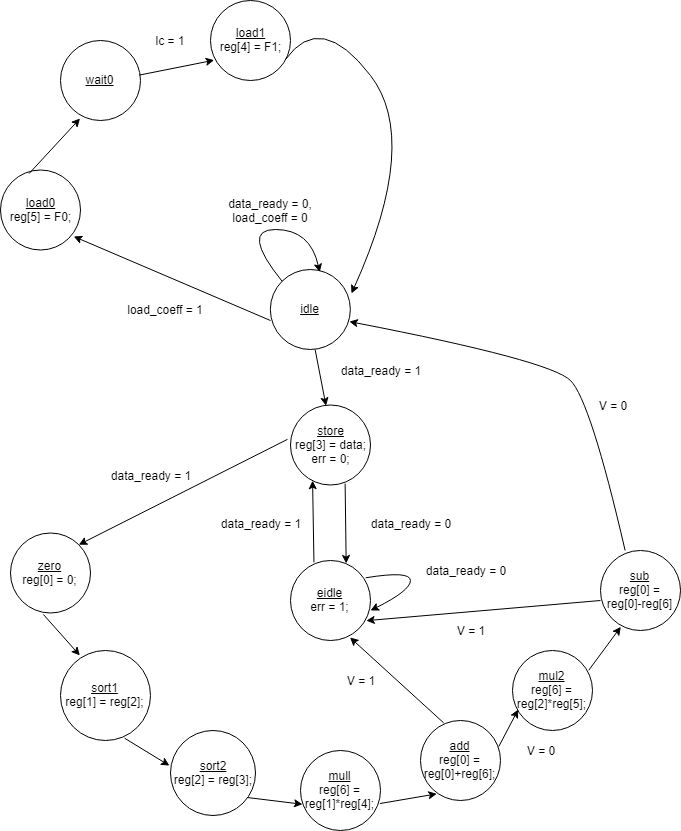

The diagram above was exported from draw.io. Its source (the exported page's mxGraphModel, read from the mxfile embedded in the PNG):
<mxGraphModel dx="1772" dy="918" grid="1" gridSize="10" guides="1" tooltips="1" connect="1" arrows="1" fold="1" page="1" pageScale="1" pageWidth="850" pageHeight="1100" background="#ffffff" math="0" shadow="0">
  <root>
    <mxCell id="0" />
    <mxCell id="1" parent="0" />
    <mxCell id="RVA9tZhcI1aAvK2G_NlN-1" value="&lt;u&gt;idle&lt;/u&gt;" style="ellipse;whiteSpace=wrap;html=1;aspect=fixed;" vertex="1" parent="1">
      <mxGeometry x="339.8529411764706" y="479" width="80" height="80" as="geometry" />
    </mxCell>
    <mxCell id="RVA9tZhcI1aAvK2G_NlN-2" value="" style="curved=1;endArrow=classic;html=1;entryX=0.617;entryY=0.033;entryDx=0;entryDy=0;entryPerimeter=0;exitX=0;exitY=0;exitDx=0;exitDy=0;" edge="1" parent="1" source="RVA9tZhcI1aAvK2G_NlN-1" target="RVA9tZhcI1aAvK2G_NlN-1">
      <mxGeometry width="50" height="50" relative="1" as="geometry">
        <mxPoint x="309.8529411764706" y="449" as="sourcePoint" />
        <mxPoint x="359.8529411764706" y="399" as="targetPoint" />
        <Array as="points">
          <mxPoint x="309.8529411764706" y="439" />
          <mxPoint x="379.8529411764706" y="439" />
        </Array>
      </mxGeometry>
    </mxCell>
    <mxCell id="RVA9tZhcI1aAvK2G_NlN-3" value="data_ready = 0,&lt;br&gt;load_coeff = 0" style="text;html=1;strokeColor=none;fillColor=none;align=center;verticalAlign=middle;whiteSpace=wrap;rounded=0;" vertex="1" parent="1">
      <mxGeometry x="285" y="404.5" width="110" height="30" as="geometry" />
    </mxCell>
    <mxCell id="RVA9tZhcI1aAvK2G_NlN-5" value="" style="endArrow=classic;html=1;exitX=0.56;exitY=1.002;exitDx=0;exitDy=0;exitPerimeter=0;entryX=0.444;entryY=0.01;entryDx=0;entryDy=0;entryPerimeter=0;" edge="1" parent="1" source="RVA9tZhcI1aAvK2G_NlN-1" target="RVA9tZhcI1aAvK2G_NlN-6">
      <mxGeometry width="50" height="50" relative="1" as="geometry">
        <mxPoint x="360" y="564.5" as="sourcePoint" />
        <mxPoint x="385" y="584.5" as="targetPoint" />
      </mxGeometry>
    </mxCell>
    <mxCell id="RVA9tZhcI1aAvK2G_NlN-6" value="&lt;u&gt;store&lt;/u&gt;&lt;br&gt;reg[3] = data;&lt;br&gt;err = 0;" style="ellipse;whiteSpace=wrap;html=1;aspect=fixed;" vertex="1" parent="1">
      <mxGeometry x="360" y="614.5" width="80" height="80" as="geometry" />
    </mxCell>
    <mxCell id="RVA9tZhcI1aAvK2G_NlN-7" value="data_ready = 1" style="text;html=1;strokeColor=none;fillColor=none;align=center;verticalAlign=middle;whiteSpace=wrap;rounded=0;" vertex="1" parent="1">
      <mxGeometry x="395" y="564.5" width="110" height="30" as="geometry" />
    </mxCell>
    <mxCell id="RVA9tZhcI1aAvK2G_NlN-8" value="" style="endArrow=classic;html=1;entryX=0.276;entryY=0.946;entryDx=0;entryDy=0;entryPerimeter=0;exitX=0.293;exitY=0.023;exitDx=0;exitDy=0;exitPerimeter=0;" edge="1" parent="1" source="RVA9tZhcI1aAvK2G_NlN-10" target="RVA9tZhcI1aAvK2G_NlN-6">
      <mxGeometry width="50" height="50" relative="1" as="geometry">
        <mxPoint x="379" y="760" as="sourcePoint" />
        <mxPoint x="340" y="720" as="targetPoint" />
      </mxGeometry>
    </mxCell>
    <mxCell id="RVA9tZhcI1aAvK2G_NlN-9" value="" style="endArrow=classic;html=1;exitX=0.683;exitY=0.983;exitDx=0;exitDy=0;exitPerimeter=0;entryX=0.696;entryY=0.037;entryDx=0;entryDy=0;entryPerimeter=0;" edge="1" parent="1" source="RVA9tZhcI1aAvK2G_NlN-6" target="RVA9tZhcI1aAvK2G_NlN-10">
      <mxGeometry width="50" height="50" relative="1" as="geometry">
        <mxPoint x="460" y="700" as="sourcePoint" />
        <mxPoint x="415" y="760" as="targetPoint" />
      </mxGeometry>
    </mxCell>
    <mxCell id="RVA9tZhcI1aAvK2G_NlN-10" value="&lt;u&gt;eidle&lt;/u&gt;&lt;br&gt;err = 1;" style="ellipse;whiteSpace=wrap;html=1;aspect=fixed;" vertex="1" parent="1">
      <mxGeometry x="360" y="770" width="80" height="80" as="geometry" />
    </mxCell>
    <mxCell id="RVA9tZhcI1aAvK2G_NlN-11" value="data_ready = 0" style="text;html=1;strokeColor=none;fillColor=none;align=center;verticalAlign=middle;whiteSpace=wrap;rounded=0;" vertex="1" parent="1">
      <mxGeometry x="425" y="722.5" width="110" height="20" as="geometry" />
    </mxCell>
    <mxCell id="RVA9tZhcI1aAvK2G_NlN-12" value="data_ready = 1" style="text;html=1;strokeColor=none;fillColor=none;align=center;verticalAlign=middle;whiteSpace=wrap;rounded=0;direction=west;" vertex="1" parent="1">
      <mxGeometry x="280" y="722.5" width="100" height="20" as="geometry" />
    </mxCell>
    <mxCell id="RVA9tZhcI1aAvK2G_NlN-13" value="" style="curved=1;endArrow=classic;html=1;exitX=0.941;exitY=0.216;exitDx=0;exitDy=0;exitPerimeter=0;entryX=1;entryY=0.625;entryDx=0;entryDy=0;entryPerimeter=0;" edge="1" parent="1" source="RVA9tZhcI1aAvK2G_NlN-10" target="RVA9tZhcI1aAvK2G_NlN-10">
      <mxGeometry width="50" height="50" relative="1" as="geometry">
        <mxPoint x="549.9" y="800" as="sourcePoint" />
        <mxPoint x="549.9" y="760" as="targetPoint" />
        <Array as="points">
          <mxPoint x="479.9" y="780" />
          <mxPoint x="480" y="800" />
        </Array>
      </mxGeometry>
    </mxCell>
    <mxCell id="RVA9tZhcI1aAvK2G_NlN-14" value="data_ready = 0" style="text;html=1;strokeColor=none;fillColor=none;align=center;verticalAlign=middle;whiteSpace=wrap;rounded=0;" vertex="1" parent="1">
      <mxGeometry x="480" y="770" width="110" height="20" as="geometry" />
    </mxCell>
    <mxCell id="RVA9tZhcI1aAvK2G_NlN-15" value="&lt;u&gt;zero&lt;/u&gt;&lt;br&gt;reg[0] = 0;" style="ellipse;whiteSpace=wrap;html=1;aspect=fixed;" vertex="1" parent="1">
      <mxGeometry x="80" y="742.5" width="80" height="80" as="geometry" />
    </mxCell>
    <mxCell id="RVA9tZhcI1aAvK2G_NlN-16" value="" style="endArrow=classic;html=1;exitX=-0.037;exitY=0.429;exitDx=0;exitDy=0;exitPerimeter=0;entryX=1;entryY=0;entryDx=0;entryDy=0;" edge="1" parent="1" source="RVA9tZhcI1aAvK2G_NlN-6" target="RVA9tZhcI1aAvK2G_NlN-15">
      <mxGeometry width="50" height="50" relative="1" as="geometry">
        <mxPoint x="190" y="614.5" as="sourcePoint" />
        <mxPoint x="240" y="564.5" as="targetPoint" />
      </mxGeometry>
    </mxCell>
    <mxCell id="RVA9tZhcI1aAvK2G_NlN-17" value="data_ready = 1" style="text;html=1;strokeColor=none;fillColor=none;align=center;verticalAlign=middle;whiteSpace=wrap;rounded=0;direction=west;" vertex="1" parent="1">
      <mxGeometry x="170" y="674.5" width="100" height="20" as="geometry" />
    </mxCell>
    <mxCell id="RVA9tZhcI1aAvK2G_NlN-18" value="&lt;u&gt;sort1&lt;/u&gt;&lt;br&gt;reg[1] = reg[2];" style="ellipse;whiteSpace=wrap;html=1;aspect=fixed;" vertex="1" parent="1">
      <mxGeometry x="130" y="860" width="90" height="90" as="geometry" />
    </mxCell>
    <mxCell id="RVA9tZhcI1aAvK2G_NlN-19" value="" style="endArrow=classic;html=1;exitX=0.411;exitY=1.018;exitDx=0;exitDy=0;exitPerimeter=0;entryX=0.215;entryY=0.055;entryDx=0;entryDy=0;entryPerimeter=0;" edge="1" parent="1" source="RVA9tZhcI1aAvK2G_NlN-15" target="RVA9tZhcI1aAvK2G_NlN-18">
      <mxGeometry width="50" height="50" relative="1" as="geometry">
        <mxPoint x="80" y="1020" as="sourcePoint" />
        <mxPoint x="130" y="970" as="targetPoint" />
      </mxGeometry>
    </mxCell>
    <mxCell id="RVA9tZhcI1aAvK2G_NlN-20" value="&lt;u&gt;sort2&lt;/u&gt;&lt;br&gt;reg[2] = reg[3];" style="ellipse;whiteSpace=wrap;html=1;aspect=fixed;" vertex="1" parent="1">
      <mxGeometry x="240" y="940" width="85" height="85" as="geometry" />
    </mxCell>
    <mxCell id="RVA9tZhcI1aAvK2G_NlN-21" value="" style="endArrow=classic;html=1;exitX=0.713;exitY=0.975;exitDx=0;exitDy=0;exitPerimeter=0;entryX=-0.012;entryY=0.413;entryDx=0;entryDy=0;entryPerimeter=0;" edge="1" parent="1" source="RVA9tZhcI1aAvK2G_NlN-18" target="RVA9tZhcI1aAvK2G_NlN-20">
      <mxGeometry width="50" height="50" relative="1" as="geometry">
        <mxPoint x="80" y="1090" as="sourcePoint" />
        <mxPoint x="130" y="1040" as="targetPoint" />
      </mxGeometry>
    </mxCell>
    <mxCell id="RVA9tZhcI1aAvK2G_NlN-22" value="&lt;u&gt;mull&lt;/u&gt;&lt;br&gt;reg[6] = reg[1]*reg[4];" style="ellipse;whiteSpace=wrap;html=1;aspect=fixed;" vertex="1" parent="1">
      <mxGeometry x="370" y="960" width="80" height="80" as="geometry" />
    </mxCell>
    <mxCell id="RVA9tZhcI1aAvK2G_NlN-23" value="" style="endArrow=classic;html=1;exitX=0.899;exitY=0.788;exitDx=0;exitDy=0;exitPerimeter=0;entryX=0.025;entryY=0.672;entryDx=0;entryDy=0;entryPerimeter=0;" edge="1" parent="1" source="RVA9tZhcI1aAvK2G_NlN-20" target="RVA9tZhcI1aAvK2G_NlN-22">
      <mxGeometry width="50" height="50" relative="1" as="geometry">
        <mxPoint x="305" y="1070" as="sourcePoint" />
        <mxPoint x="355" y="1020" as="targetPoint" />
      </mxGeometry>
    </mxCell>
    <mxCell id="RVA9tZhcI1aAvK2G_NlN-24" value="&lt;u&gt;add&lt;/u&gt;&lt;br&gt;reg[0] = reg[0]+reg[6];" style="ellipse;whiteSpace=wrap;html=1;aspect=fixed;" vertex="1" parent="1">
      <mxGeometry x="490" y="930" width="80" height="80" as="geometry" />
    </mxCell>
    <mxCell id="RVA9tZhcI1aAvK2G_NlN-25" value="&lt;u&gt;mul2&lt;/u&gt;&lt;br&gt;reg[6] = reg[2]*reg[5];" style="ellipse;whiteSpace=wrap;html=1;aspect=fixed;" vertex="1" parent="1">
      <mxGeometry x="582" y="860" width="80" height="80" as="geometry" />
    </mxCell>
    <mxCell id="RVA9tZhcI1aAvK2G_NlN-26" value="&lt;u&gt;sub&lt;/u&gt;&lt;br&gt;reg[0] = reg[0]-reg[6]" style="ellipse;whiteSpace=wrap;html=1;aspect=fixed;" vertex="1" parent="1">
      <mxGeometry x="670" y="760" width="80" height="80" as="geometry" />
    </mxCell>
    <mxCell id="RVA9tZhcI1aAvK2G_NlN-27" value="" style="endArrow=classic;html=1;exitX=0.992;exitY=0.663;exitDx=0;exitDy=0;exitPerimeter=0;entryX=0.204;entryY=0.917;entryDx=0;entryDy=0;entryPerimeter=0;" edge="1" parent="1" source="RVA9tZhcI1aAvK2G_NlN-22" target="RVA9tZhcI1aAvK2G_NlN-24">
      <mxGeometry width="50" height="50" relative="1" as="geometry">
        <mxPoint x="455" y="1080" as="sourcePoint" />
        <mxPoint x="505" y="1030" as="targetPoint" />
      </mxGeometry>
    </mxCell>
    <mxCell id="RVA9tZhcI1aAvK2G_NlN-28" value="" style="endArrow=classic;html=1;exitX=0.979;exitY=0.325;exitDx=0;exitDy=0;exitPerimeter=0;entryX=0.071;entryY=0.738;entryDx=0;entryDy=0;entryPerimeter=0;" edge="1" parent="1" source="RVA9tZhcI1aAvK2G_NlN-24" target="RVA9tZhcI1aAvK2G_NlN-25">
      <mxGeometry width="50" height="50" relative="1" as="geometry">
        <mxPoint x="589.8333333333333" y="1020" as="sourcePoint" />
        <mxPoint x="639.8333333333333" y="970" as="targetPoint" />
      </mxGeometry>
    </mxCell>
    <mxCell id="RVA9tZhcI1aAvK2G_NlN-29" value="" style="endArrow=classic;html=1;exitX=0.954;exitY=0.246;exitDx=0;exitDy=0;exitPerimeter=0;entryX=0.254;entryY=0.954;entryDx=0;entryDy=0;entryPerimeter=0;" edge="1" parent="1" source="RVA9tZhcI1aAvK2G_NlN-25" target="RVA9tZhcI1aAvK2G_NlN-26">
      <mxGeometry width="50" height="50" relative="1" as="geometry">
        <mxPoint x="699.8793103448276" y="925" as="sourcePoint" />
        <mxPoint x="749.8793103448276" y="875" as="targetPoint" />
      </mxGeometry>
    </mxCell>
    <mxCell id="RVA9tZhcI1aAvK2G_NlN-30" value="" style="endArrow=classic;html=1;exitX=0.291;exitY=0.031;exitDx=0;exitDy=0;exitPerimeter=0;entryX=0.744;entryY=0.962;entryDx=0;entryDy=0;entryPerimeter=0;" edge="1" parent="1" source="RVA9tZhcI1aAvK2G_NlN-24" target="RVA9tZhcI1aAvK2G_NlN-10">
      <mxGeometry width="50" height="50" relative="1" as="geometry">
        <mxPoint x="460.6896551724138" y="910" as="sourcePoint" />
        <mxPoint x="510.6896551724138" y="860" as="targetPoint" />
      </mxGeometry>
    </mxCell>
    <mxCell id="RVA9tZhcI1aAvK2G_NlN-31" value="" style="endArrow=classic;html=1;entryX=0.947;entryY=0.752;entryDx=0;entryDy=0;entryPerimeter=0;exitX=0;exitY=0.625;exitDx=0;exitDy=0;exitPerimeter=0;" edge="1" parent="1" source="RVA9tZhcI1aAvK2G_NlN-26" target="RVA9tZhcI1aAvK2G_NlN-10">
      <mxGeometry width="50" height="50" relative="1" as="geometry">
        <mxPoint x="522.8571428571429" y="865" as="sourcePoint" />
        <mxPoint x="572.8571428571429" y="815" as="targetPoint" />
      </mxGeometry>
    </mxCell>
    <mxCell id="RVA9tZhcI1aAvK2G_NlN-32" value="V = 1" style="text;html=1;strokeColor=none;fillColor=none;align=center;verticalAlign=middle;whiteSpace=wrap;rounded=0;" vertex="1" parent="1">
      <mxGeometry x="410" y="880" width="40" height="20" as="geometry" />
    </mxCell>
    <mxCell id="RVA9tZhcI1aAvK2G_NlN-33" value="V = 1" style="text;html=1;strokeColor=none;fillColor=none;align=center;verticalAlign=middle;whiteSpace=wrap;rounded=0;" vertex="1" parent="1">
      <mxGeometry x="520" y="830" width="40" height="20" as="geometry" />
    </mxCell>
    <mxCell id="RVA9tZhcI1aAvK2G_NlN-34" value="V = 0" style="text;html=1;strokeColor=none;fillColor=none;align=center;verticalAlign=middle;whiteSpace=wrap;rounded=0;" vertex="1" parent="1">
      <mxGeometry x="590.1666666666667" y="950" width="40" height="20" as="geometry" />
    </mxCell>
    <mxCell id="RVA9tZhcI1aAvK2G_NlN-35" value="" style="curved=1;endArrow=classic;html=1;exitX=0.308;exitY=0;exitDx=0;exitDy=0;exitPerimeter=0;entryX=0.987;entryY=0.651;entryDx=0;entryDy=0;entryPerimeter=0;" edge="1" parent="1" source="RVA9tZhcI1aAvK2G_NlN-26" target="RVA9tZhcI1aAvK2G_NlN-1">
      <mxGeometry width="50" height="50" relative="1" as="geometry">
        <mxPoint x="580.1206896551724" y="589.5" as="sourcePoint" />
        <mxPoint x="630.1206896551724" y="539.5" as="targetPoint" />
        <Array as="points">
          <mxPoint x="660" y="610" />
          <mxPoint x="620" y="570" />
        </Array>
      </mxGeometry>
    </mxCell>
    <mxCell id="RVA9tZhcI1aAvK2G_NlN-36" value="V = 0" style="text;html=1;strokeColor=none;fillColor=none;align=center;verticalAlign=middle;whiteSpace=wrap;rounded=0;" vertex="1" parent="1">
      <mxGeometry x="662.1666666666667" y="604.5" width="40" height="20" as="geometry" />
    </mxCell>
    <mxCell id="RVA9tZhcI1aAvK2G_NlN-37" value="load_coeff = 1" style="text;html=1;strokeColor=none;fillColor=none;align=center;verticalAlign=middle;whiteSpace=wrap;rounded=0;" vertex="1" parent="1">
      <mxGeometry x="185" y="509" width="100" height="20" as="geometry" />
    </mxCell>
    <mxCell id="RVA9tZhcI1aAvK2G_NlN-38" value="" style="endArrow=classic;html=1;exitX=0.002;exitY=0.638;exitDx=0;exitDy=0;exitPerimeter=0;entryX=0.915;entryY=0.831;entryDx=0;entryDy=0;entryPerimeter=0;" edge="1" parent="1" source="RVA9tZhcI1aAvK2G_NlN-1" target="RVA9tZhcI1aAvK2G_NlN-39">
      <mxGeometry width="50" height="50" relative="1" as="geometry">
        <mxPoint x="120" y="429.5" as="sourcePoint" />
        <mxPoint x="150" y="440" as="targetPoint" />
      </mxGeometry>
    </mxCell>
    <mxCell id="RVA9tZhcI1aAvK2G_NlN-39" value="&lt;u&gt;load0&lt;/u&gt;&lt;br&gt;reg[5] = F0;" style="ellipse;whiteSpace=wrap;html=1;aspect=fixed;" vertex="1" parent="1">
      <mxGeometry x="70" y="379.5" width="80" height="80" as="geometry" />
    </mxCell>
    <mxCell id="RVA9tZhcI1aAvK2G_NlN-40" value="&lt;u&gt;wait0&lt;/u&gt;" style="ellipse;whiteSpace=wrap;html=1;aspect=fixed;" vertex="1" parent="1">
      <mxGeometry x="130" y="250" width="80" height="80" as="geometry" />
    </mxCell>
    <mxCell id="RVA9tZhcI1aAvK2G_NlN-41" value="&lt;u&gt;load1&lt;/u&gt;&lt;br&gt;reg[4] = F1;" style="ellipse;whiteSpace=wrap;html=1;aspect=fixed;" vertex="1" parent="1">
      <mxGeometry x="280" y="210" width="80" height="80" as="geometry" />
    </mxCell>
    <mxCell id="RVA9tZhcI1aAvK2G_NlN-43" value="" style="curved=1;endArrow=classic;html=1;exitX=0.941;exitY=0.734;exitDx=0;exitDy=0;exitPerimeter=0;entryX=1.014;entryY=0.3;entryDx=0;entryDy=0;entryPerimeter=0;" edge="1" parent="1" source="RVA9tZhcI1aAvK2G_NlN-41" target="RVA9tZhcI1aAvK2G_NlN-1">
      <mxGeometry width="50" height="50" relative="1" as="geometry">
        <mxPoint x="415" y="290" as="sourcePoint" />
        <mxPoint x="590" y="267" as="targetPoint" />
        <Array as="points">
          <mxPoint x="390" y="220" />
          <mxPoint x="490" y="350" />
        </Array>
      </mxGeometry>
    </mxCell>
    <mxCell id="RVA9tZhcI1aAvK2G_NlN-44" value="" style="endArrow=classic;html=1;exitX=0.358;exitY=0.044;exitDx=0;exitDy=0;exitPerimeter=0;entryX=0.244;entryY=0.975;entryDx=0;entryDy=0;entryPerimeter=0;" edge="1" parent="1" source="RVA9tZhcI1aAvK2G_NlN-39" target="RVA9tZhcI1aAvK2G_NlN-40">
      <mxGeometry width="50" height="50" relative="1" as="geometry">
        <mxPoint x="30" y="310" as="sourcePoint" />
        <mxPoint x="80" y="260" as="targetPoint" />
      </mxGeometry>
    </mxCell>
    <mxCell id="RVA9tZhcI1aAvK2G_NlN-45" value="" style="endArrow=classic;html=1;exitX=0.983;exitY=0.433;exitDx=0;exitDy=0;exitPerimeter=0;entryX=0.046;entryY=0.746;entryDx=0;entryDy=0;entryPerimeter=0;" edge="1" parent="1" source="RVA9tZhcI1aAvK2G_NlN-40" target="RVA9tZhcI1aAvK2G_NlN-41">
      <mxGeometry width="50" height="50" relative="1" as="geometry">
        <mxPoint x="170" y="178.33333333333337" as="sourcePoint" />
        <mxPoint x="220" y="128.33333333333337" as="targetPoint" />
      </mxGeometry>
    </mxCell>
    <mxCell id="RVA9tZhcI1aAvK2G_NlN-46" value="lc = 1" style="text;html=1;strokeColor=none;fillColor=none;align=center;verticalAlign=middle;whiteSpace=wrap;rounded=0;" vertex="1" parent="1">
      <mxGeometry x="220" y="240.16666666666663" width="40" height="20" as="geometry" />
    </mxCell>
  </root>
</mxGraphModel>